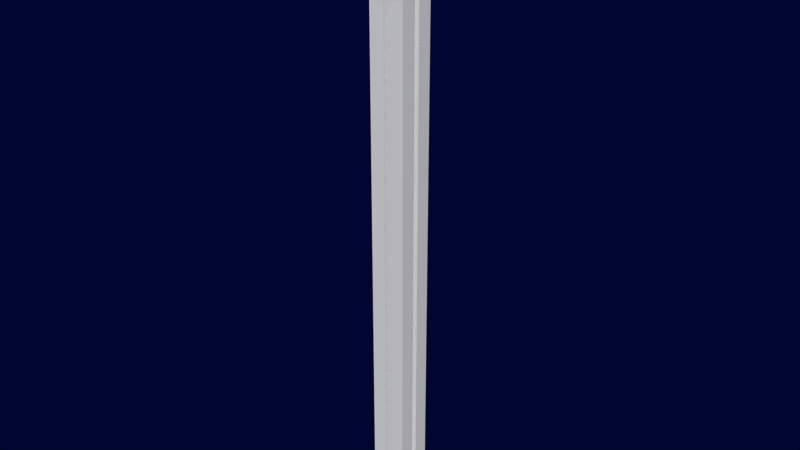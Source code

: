 # Source: level.blend  (saved by Blender 2.58.0; exported with 4.5.12 LTS)
import bpy
from mathutils import Matrix  # noqa: F401  (used for matrix-valued properties, if any)

bpy.ops.wm.read_factory_settings(use_empty=True)
scene = bpy.context.scene
scene.name = 'Scene'

# ---- collections
col_collection_1 = bpy.data.collections.new('Collection 1'); scene.collection.children.link(col_collection_1)

# ---- world
world_world = bpy.data.worlds.new('World'); scene.world = world_world
world_world.color = (0.0, 0.001881, 0.0291)
world_world.use_sun_shadow = False
world_world.sun_shadow_jitter_overblur = 0.0
world_world.cycles.sampling_method = 'MANUAL'
world_world.cycles.sample_map_resolution = 256

# ---- meshes
me_plane_003 = bpy.data.meshes.new('Plane.003')
me_plane_003.from_pydata([(28.5, 27.0, 0.0), (27.5, 27.0, 0.0), (27.5, 29.0, 0.0), (28.5, 29.0, 0.0), (29.0, 33.0, -1.0), (27.0, 33.0, -1.0), (27.0, 23.0, -1.0), (29.0, 23.0, -4.0), (27.0, 23.0, -4.0), (27.0, 33.0, -4.0), (29.0, 33.0, -4.0), (28.5, 29.0, -0.5), (27.5, 29.0, -0.5), (27.5, 27.0, -0.5), (28.5, 27.0, -0.5), (-27.5, 27.0, 0.0), (-28.5, 27.0, 0.0), (-28.5, 29.0, 0.0), (-27.5, 29.0, 0.0), (-27.0, 33.0, -1.0), (-29.0, 23.0, -1.0), (-27.0, 23.0, -1.0), (-27.0, 23.0, -4.0), (-29.0, 23.0, -4.0), (-29.0, 33.0, -4.0), (-27.0, 33.0, -4.0), (-27.5, 29.0, -0.5), (-28.5, 29.0, -0.5), (-28.5, 27.0, -0.5), (-27.5, 27.0, -0.5), (1.0, 56.5, 0.0), (1.0, 55.5, 0.0), (-1.0, 55.5, 0.0), (-1.0, 56.5, 0.0), (-5.0, 57.0, -1.0), (-5.0, 55.0, -1.0), (5.0, 55.0, -1.0), (5.0, 57.0, -1.0), (5.0, 57.0, -4.0), (5.0, 55.0, -4.0), (-5.0, 55.0, -4.0), (-5.0, 57.0, -4.0), (-1.0, 56.5, -0.5), (-1.0, 55.5, -0.5), (1.0, 55.5, -0.5), (1.0, 56.5, -0.5), (1.0, 34.5, 0.0), (1.0, 33.5, 0.0), (-1.0, 33.5, 0.0), (-1.0, 34.5, 0.0), (-5.0, 35.0, -1.0), (5.0, 35.0, -1.0), (5.0, 35.0, -4.0), (5.0, 33.0, -4.0), (-5.0, 35.0, -4.0), (-1.0, 34.5, -0.5), (-1.0, 33.5, -0.5), (1.0, 33.5, -0.5), (1.0, 34.5, -0.5), (-7.0, 55.0, 1.0), (-7.0, 35.0, 1.0), (-27.0, 35.0, 1.0), (-27.0, 55.0, 1.0), (-26.0, 54.0, 1.5), (-26.0, 36.0, 1.5), (-8.0, 36.0, 1.5), (-8.0, 54.0, 1.5), (-27.0, 55.0, -1.0), (-27.0, 35.0, -1.0), (-7.0, 35.0, -1.0), (-7.0, 55.0, -1.0), (-29.0, 33.0, -1.0), (-29.0, 57.0, -1.0), (-29.0, 57.0, -1001.0), (-29.0, 33.0, -1001.0), (-5.0, 33.0, -1001.0), (-5.0, 57.0, -1001.0), (27.0, 55.0, 1.0), (27.0, 35.0, 1.0), (7.0, 35.0, 1.0), (7.0, 55.0, 1.0), (8.0, 54.0, 1.5), (8.0, 36.0, 1.5), (26.0, 36.0, 1.5), (26.0, 54.0, 1.5), (7.0, 55.0, -1.0), (7.0, 35.0, -1.0), (27.0, 35.0, -1.0), (27.0, 55.0, -1.0), (29.0, 57.0, -1.0), (5.0, 33.0, -1.0), (5.0, 57.0, -1001.0), (5.0, 33.0, -1001.0), (29.0, 33.0, -1001.0), (29.0, 57.0, -1001.0), (-5.5, 27.0, 0.0), (-6.5, 27.0, 0.0), (-6.5, 29.0, 0.0), (-5.5, 29.0, 0.0), (-5.0, 33.0, -1.0), (-7.0, 33.0, -1.0), (-7.0, 23.0, -1.0), (-5.0, 23.0, -4.0), (-7.0, 23.0, -4.0), (-7.0, 33.0, -4.0), (-5.0, 33.0, -4.0), (-5.5, 29.0, -0.5), (-6.5, 29.0, -0.5), (-6.5, 27.0, -0.5), (-5.5, 27.0, -0.5), (6.5, 27.0, 0.0), (5.5, 27.0, 0.0), (5.5, 29.0, 0.0), (6.5, 29.0, 0.0), (7.0, 33.0, -1.0), (5.0, 23.0, -1.0), (7.0, 23.0, -1.0), (7.0, 23.0, -4.0), (5.0, 23.0, -4.0), (7.0, 33.0, -4.0), (6.5, 29.0, -0.5), (5.5, 29.0, -0.5), (5.5, 27.0, -0.5), (6.5, 27.0, -0.5), (1.0, 0.5, 0.0), (1.0, -0.5, 0.0), (-1.0, -0.5, 0.0), (-1.0, 0.5, 0.0), (-5.0, 1.0, -1.0), (5.0, 1.0, -1.0), (5.0, 1.0, -4.0), (5.0, -1.0, -4.0), (-5.0, -1.0, -4.0), (-5.0, 1.0, -4.0), (-1.0, 0.5, -0.5), (-1.0, -0.5, -0.5), (1.0, -0.5, -0.5), (1.0, 0.5, -0.5), (1.0, 22.5, 0.0), (1.0, 21.5, 0.0), (-1.0, 21.5, 0.0), (-1.0, 22.5, 0.0), (-5.0, 21.0, -1.0), (5.0, 21.0, -1.0), (5.0, 21.0, -4.0), (-5.0, 21.0, -4.0), (-1.0, 22.5, -0.5), (-1.0, 21.5, -0.5), (1.0, 21.5, -0.5), (1.0, 22.5, -0.5), (-7.0, 21.0, 1.0), (-7.0, 1.0, 1.0), (-27.0, 1.0, 1.0), (-27.0, 21.0, 1.0), (-26.0, 20.0, 1.5), (-26.0, 2.0, 1.5), (-8.0, 2.0, 1.5), (-8.0, 20.0, 1.5), (-27.0, 21.0, -1.0), (-27.0, 1.0, -1.0), (-7.0, 1.0, -1.0), (-7.0, 21.0, -1.0), (-5.0, 23.0, -1.0), (-5.0, -1.0, -1.0), (-29.0, -1.0, -1.0), (-29.0, 23.0, -1001.0), (-29.0, -1.0, -1001.0), (-5.0, -1.0, -1001.0), (-5.0, 23.0, -1001.0), (27.0, 21.0, 1.0), (27.0, 1.0, 1.0), (7.0, 1.0, 1.0), (7.0, 21.0, 1.0), (8.0, 20.0, 1.5), (8.0, 2.0, 1.5), (26.0, 2.0, 1.5), (26.0, 20.0, 1.5), (7.0, 21.0, -1.0), (7.0, 1.0, -1.0), (27.0, 1.0, -1.0), (27.0, 21.0, -1.0), (29.0, 23.0, -1.0), (29.0, -1.0, -1.0), (5.0, -1.0, -1.0), (5.0, 23.0, -1001.0), (5.0, -1.0, -1001.0), (29.0, -1.0, -1001.0), (29.0, 23.0, -1001.0)], [], [(0, 3, 2, 1), (2, 3, 4, 5), (0, 1, 6, 181), (0, 181, 7, 14), (6, 1, 13, 8), (2, 5, 9, 12), (4, 3, 11, 10), (3, 0, 14, 11), (1, 2, 12, 13), (12, 11, 14, 13), (10, 11, 12, 9), (8, 13, 14, 7), (15, 18, 17, 16), (17, 18, 19, 71), (15, 16, 20, 21), (15, 21, 22, 29), (20, 16, 28, 23), (17, 71, 24, 27), (19, 18, 26, 25), (18, 15, 29, 26), (16, 17, 27, 28), (27, 26, 29, 28), (25, 26, 27, 24), (23, 28, 29, 22), (30, 33, 32, 31), (32, 33, 34, 35), (30, 31, 36, 37), (30, 37, 38, 45), (36, 31, 44, 39), (32, 35, 40, 43), (34, 33, 42, 41), (33, 30, 45, 42), (31, 32, 43, 44), (43, 42, 45, 44), (41, 42, 43, 40), (39, 44, 45, 38), (46, 49, 48, 47), (48, 49, 50, 99), (46, 47, 90, 51), (46, 51, 52, 58), (90, 47, 57, 53), (48, 99, 105, 56), (50, 49, 55, 54), (49, 46, 58, 55), (47, 48, 56, 57), (56, 55, 58, 57), (54, 55, 56, 105), (53, 57, 58, 52), (61, 64, 63, 62), (62, 63, 66, 59), (59, 66, 65, 60), (60, 65, 64, 61), (64, 65, 66, 63), (62, 67, 68, 61), (59, 70, 67, 62), (60, 69, 70, 59), (61, 68, 69, 60), (68, 71, 99, 69), (69, 99, 34, 70), (70, 34, 72, 67), (67, 72, 71, 68), (72, 73, 74, 71), (34, 76, 73, 72), (99, 75, 76, 34), (71, 74, 75, 99), (76, 73, 74, 75), (79, 82, 81, 80), (80, 81, 84, 77), (77, 84, 83, 78), (78, 83, 82, 79), (82, 83, 84, 81), (80, 85, 86, 79), (77, 88, 85, 80), (78, 87, 88, 77), (79, 86, 87, 78), (86, 90, 4, 87), (87, 4, 89, 88), (88, 89, 37, 85), (85, 37, 90, 86), (37, 91, 92, 90), (89, 94, 91, 37), (4, 93, 94, 89), (90, 92, 93, 4), (94, 91, 92, 93), (95, 98, 97, 96), (97, 98, 99, 100), (95, 96, 101, 162), (95, 162, 102, 109), (101, 96, 108, 103), (97, 100, 104, 107), (99, 98, 106, 105), (98, 95, 109, 106), (96, 97, 107, 108), (107, 106, 109, 108), (105, 106, 107, 104), (103, 108, 109, 102), (110, 113, 112, 111), (112, 113, 114, 90), (110, 111, 115, 116), (110, 116, 117, 123), (115, 111, 122, 118), (112, 90, 53, 121), (114, 113, 120, 119), (113, 110, 123, 120), (111, 112, 121, 122), (121, 120, 123, 122), (119, 120, 121, 53), (118, 122, 123, 117), (124, 127, 126, 125), (126, 127, 128, 163), (124, 125, 183, 129), (124, 129, 130, 137), (183, 125, 136, 131), (126, 163, 132, 135), (128, 127, 134, 133), (127, 124, 137, 134), (125, 126, 135, 136), (135, 134, 137, 136), (133, 134, 135, 132), (131, 136, 137, 130), (138, 141, 140, 139), (140, 141, 162, 142), (138, 139, 143, 115), (138, 115, 118, 149), (143, 139, 148, 144), (140, 142, 145, 147), (162, 141, 146, 102), (141, 138, 149, 146), (139, 140, 147, 148), (147, 146, 149, 148), (102, 146, 147, 145), (144, 148, 149, 118), (152, 155, 154, 153), (153, 154, 157, 150), (150, 157, 156, 151), (151, 156, 155, 152), (155, 156, 157, 154), (153, 158, 159, 152), (150, 161, 158, 153), (151, 150, 161, 160), (152, 159, 160, 151), (159, 164, 163, 160), (160, 163, 162, 161), (161, 162, 20, 158), (158, 20, 164, 159), (20, 165, 166, 164), (162, 168, 165, 20), (163, 167, 168, 162), (164, 166, 167, 163), (168, 165, 166, 167), (171, 174, 173, 172), (172, 173, 176, 169), (169, 176, 175, 170), (170, 175, 174, 171), (174, 175, 176, 173), (172, 177, 178, 171), (169, 180, 177, 172), (170, 179, 180, 169), (171, 178, 179, 170), (178, 183, 182, 179), (179, 182, 181, 180), (180, 181, 115, 177), (177, 115, 183, 178), (115, 184, 185, 183), (181, 187, 184, 115), (182, 186, 187, 181), (183, 185, 186, 182), (187, 184, 185, 186)])
me_plane_003.use_remesh_preserve_volume = False
me_plane_003.use_remesh_preserve_attributes = False
me_plane_003.use_mirror_vertex_groups = False
me_plane_003.update()

# ---- objects
ob_plane_003 = bpy.data.objects.new('Plane.003', me_plane_003)

# ---- transforms, parenting, visibility, modifiers, constraints
ob_plane_003.location = (0.0, -28.0, 1.0)
ob_plane_003.lineart.crease_threshold = 0.0

# ---- collection membership
col_collection_1.objects.link(ob_plane_003)

# ---- scene / render settings (as saved in the file)
scene.frame_start = 1; scene.frame_end = 250; scene.frame_set(1)
scene.render.engine = 'BLENDER_EEVEE_NEXT'
scene.render.image_settings.color_mode = 'RGB'
scene.render.image_settings.compression = 90
scene.render.resolution_percentage = 50
scene.render.dither_intensity = 0.0
scene.render.bake_margin = 2
scene.render.bake_bias = 0.0
scene.cycles.use_denoising = False
scene.cycles.samples = 10
scene.cycles.sampling_pattern = 'TABULATED_SOBOL'
scene.cycles.light_sampling_threshold = 0.0
scene.cycles.use_adaptive_sampling = False
scene.cycles.use_light_tree = False
scene.cycles.blur_glossy = 0.0
scene.cycles.volume_bounces = 1
scene.cycles.pixel_filter_type = 'GAUSSIAN'
scene.cycles.sample_clamp_indirect = 0.0
scene.view_settings.view_transform = 'Standard'
bpy.context.view_layer.update()

# ---- added for rendering (the .blend has no active camera and no usable light): camera, sun
cam_auto = bpy.data.cameras.new('AutoCamera')
cam_auto.lens = 50.0
cam_auto.sensor_width = 36.0
cam_auto.clip_end = 16332.6
ob_auto_camera = bpy.data.objects.new('AutoCamera', cam_auto)
scene.collection.objects.link(ob_auto_camera)
ob_auto_camera.location = (930.637, -1116.76, 245.76)
ob_auto_camera.rotation_euler = (1.09748, -7.21219e-08, 0.694738)
scene.camera = ob_auto_camera
light_auto_sun = bpy.data.lights.new('AutoSun', 'SUN')
light_auto_sun.energy = 3.0
light_auto_sun.angle = 0.0523599
ob_auto_sun = bpy.data.objects.new('AutoSun', light_auto_sun)
scene.collection.objects.link(ob_auto_sun)
ob_auto_sun.rotation_euler = (0.872665, 0.174533, 0.523599)
bpy.context.view_layer.update()
